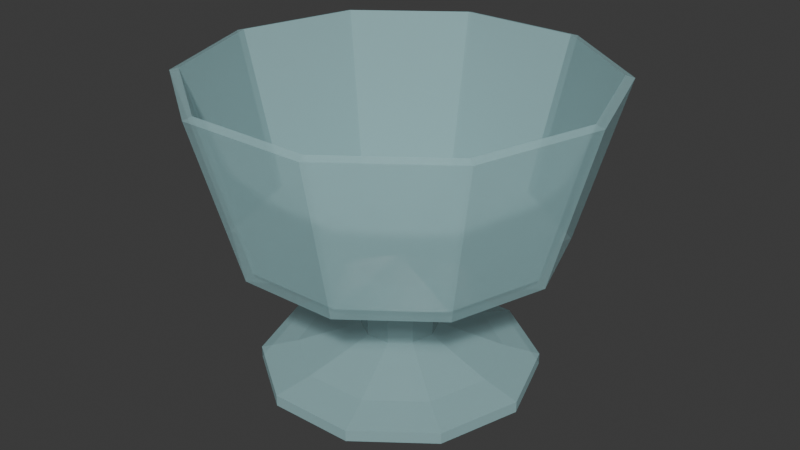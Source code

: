 # Source: vasoChico.blend  (saved by Blender 5.2.45; exported with 4.5.12 LTS)
import bpy
from mathutils import Matrix  # noqa: F401  (used for matrix-valued properties, if any)

bpy.ops.wm.read_factory_settings(use_empty=True)
scene = bpy.context.scene
scene.name = 'Scene'

# ---- collections
col_collection = bpy.data.collections.new('Collection'); scene.collection.children.link(col_collection)

# ---- materials (node trees are filled in below, after node groups)
mat_material_002 = bpy.data.materials.new('Material.002')
mat_material_002.diffuse_color = (0.4757, 0.7742, 0.8, 1.0)
mat_material_002.roughness = 0.2

# ---- material node trees
mat_material_002.use_nodes = True; mat_material_002.node_tree.nodes.clear()
_N = mat_material_002.node_tree.nodes; _L = mat_material_002.node_tree.links
n0 = _N.new('ShaderNodeBsdfPrincipled'); n0.name = 'Principled BSDF'; n0.location = (0, 300)
n0.inputs[0].default_value = (0.4757, 0.7742, 0.8, 1.0)
n0.inputs[2].default_value = 0.2
n0.inputs[4].default_value = 0.4
n0.inputs[10].default_value = 0.005
n1 = _N.new('ShaderNodeOutputMaterial'); n1.name = 'Material Output'; n1.location = (280, 300)
_L.new(n0.outputs[0], n1.inputs[0])
n1.is_active_output = True

# ---- world
world_world = bpy.data.worlds.new('World'); scene.world = world_world
world_world.use_nodes = True; world_world.node_tree.nodes.clear()
_N = world_world.node_tree.nodes; _L = world_world.node_tree.links
n0 = _N.new('ShaderNodeOutputWorld'); n0.name = 'World Output'; n0.location = (200, 100)
n1 = _N.new('ShaderNodeBackground'); n1.name = 'Background'; n1.location = (-200, 100)
n1.inputs[0].default_value = (0.05088, 0.05088, 0.05088, 1.0)
_L.new(n1.outputs[0], n0.inputs[0])
n0.is_active_output = True
world_world.color = (0.05088, 0.05088, 0.05088)
world_world.sun_shadow_jitter_overblur = 0.0

# ---- meshes
me_cube_002 = bpy.data.meshes.new('Cube.002')
me_cube_002.from_pydata([(-0.3411, -0.02537, 0.3929), (-0.3505, -0.02537, 0.961), (-1.435, -0.02537, 1.261), (-0.9514, -0.02537, 1.06), (-1.829, -0.02537, 2.684), (-1.235, -0.02537, 0.1006), (-0.9139, -0.02537, 0.1817), (-0.2909, 0.18, 0.3929), (-0.2985, 0.1855, 0.961), (-1.176, 0.8229, 1.261), (-0.7846, 0.5387, 1.06), (-1.495, 1.055, 2.684), (-0.7542, 0.5166, 0.1817), (-1.014, 0.7057, 0.1006), (-1.235, -0.02537, -0.000475), (-0.1295, 0.3166, 0.3929), (-0.1324, 0.3255, 0.961), (-0.4676, 1.357, 1.261), (-0.3181, 0.897, 1.06), (-0.5894, 1.732, 2.684), (-0.3065, 0.8613, 0.1817), (-0.4059, 1.167, 0.1006), (0.08127, 0.3322, 0.3929), (0.08417, 0.3412, 0.961), (0.4193, 1.373, 1.261), (0.2699, 0.9127, 1.06), (0.5412, 1.748, 2.684), (0.2583, 0.877, 0.1817), (0.3576, 1.183, 0.1006), (0.261, 0.221, 0.3929), (0.2686, 0.2265, 0.961), (1.146, 0.864, 1.261), (0.7548, 0.5798, 1.06), (1.465, 1.096, 2.684), (0.7244, 0.5577, 0.1817), (0.9846, 0.7467, 0.1006), (0.3411, 0.02537, 0.3929), (0.3505, 0.02537, 0.961), (1.435, 0.02537, 1.261), (0.9514, 0.02537, 1.06), (1.829, 0.02537, 2.684), (0.9139, 0.02537, 0.1817), (1.235, 0.02537, 0.1006), (0.2909, -0.18, 0.3929), (0.2985, -0.1855, 0.961), (1.176, -0.8229, 1.261), (0.7846, -0.5387, 1.06), (1.495, -1.055, 2.684), (1.014, -0.7057, 0.1006), (0.7542, -0.5166, 0.1817), (0.1295, -0.3166, 0.3929), (0.1324, -0.3255, 0.961), (0.4676, -1.357, 1.261), (0.3181, -0.897, 1.06), (0.5894, -1.732, 2.684), (0.3065, -0.8613, 0.1817), (0.4059, -1.167, 0.1006), (-0.08127, -0.3322, 0.3929), (-0.08417, -0.3412, 0.961), (-0.4193, -1.373, 1.261), (-0.2699, -0.9127, 1.06), (-0.5412, -1.748, 2.684), (-0.3576, -1.183, 0.1006), (-0.2583, -0.877, 0.1817), (-0.261, -0.221, 0.3929), (-0.2686, -0.2265, 0.961), (-1.146, -0.864, 1.261), (-0.7548, -0.5798, 1.06), (-1.465, -1.096, 2.684), (-0.7244, -0.5577, 0.1817), (-0.9846, -0.7467, 0.1006), (1.138e-07, -2.917e-08, 1.077), (-1.372, -0.02433, 1.311), (-1.752, -0.02423, 2.705), (-1.125, 0.787, 1.311), (-1.432, 1.01, 2.705), (-0.9846, -0.7467, -0.000475), (-0.4472, 1.298, 1.311), (-0.5645, 1.659, 2.705), (-0.3576, -1.183, -0.000475), (0.4009, 1.313, 1.311), (0.5184, 1.674, 2.705), (0.4059, -1.167, -0.000475), (1.096, 0.8263, 1.311), (1.403, 1.05, 2.705), (1.014, -0.7057, -0.000475), (1.372, 0.02433, 1.311), (1.752, 0.02423, 2.705), (1.235, 0.02537, -0.000475), (1.125, -0.787, 1.311), (1.432, -1.01, 2.705), (0.9846, 0.7467, -0.000475), (0.4472, -1.298, 1.311), (0.5645, -1.659, 2.705), (0.3576, 1.183, -0.000475), (-0.4009, -1.313, 1.311), (-0.5184, -1.674, 2.705), (-0.4059, 1.167, -0.000475), (-1.096, -0.8263, 1.311), (-1.403, -1.05, 2.705), (-1.014, 0.7057, -0.000475)], [], [(5, 6, 12, 13), (3, 2, 9, 10), (2, 4, 11, 9), (6, 0, 7, 12), (42, 48, 85, 88), (0, 1, 8, 7), (1, 3, 10, 8), (13, 12, 20, 21), (10, 9, 17, 18), (9, 11, 19, 17), (12, 7, 15, 20), (5, 13, 100, 14), (7, 8, 16, 15), (8, 10, 18, 16), (18, 17, 24, 25), (17, 19, 26, 24), (20, 15, 22, 27), (48, 56, 82, 85), (15, 16, 23, 22), (16, 18, 25, 23), (21, 20, 27, 28), (24, 26, 33, 31), (27, 22, 29, 34), (28, 35, 91, 94), (22, 23, 30, 29), (23, 25, 32, 30), (28, 27, 34, 35), (25, 24, 31, 32), (34, 29, 36, 41), (35, 42, 88, 91), (29, 30, 37, 36), (30, 32, 39, 37), (35, 34, 41, 42), (32, 31, 38, 39), (31, 33, 40, 38), (70, 5, 14, 76), (36, 37, 44, 43), (37, 39, 46, 44), (42, 41, 49, 48), (39, 38, 45, 46), (38, 40, 47, 45), (41, 36, 43, 49), (43, 44, 51, 50), (44, 46, 53, 51), (48, 49, 55, 56), (46, 45, 52, 53), (45, 47, 54, 52), (49, 43, 50, 55), (21, 28, 94, 97), (51, 53, 60, 58), (56, 55, 63, 62), (53, 52, 59, 60), (52, 54, 61, 59), (55, 50, 57, 63), (56, 62, 79, 82), (50, 51, 58, 57), (58, 60, 67, 65), (62, 63, 69, 70), (60, 59, 66, 67), (59, 61, 68, 66), (63, 57, 64, 69), (62, 70, 76, 79), (57, 58, 65, 64), (70, 69, 6, 5), (67, 66, 2, 3), (66, 68, 4, 2), (69, 64, 0, 6), (13, 21, 97, 100), (64, 65, 1, 0), (65, 67, 3, 1), (71, 74, 72), (72, 74, 75, 73), (71, 77, 74), (74, 77, 78, 75), (71, 80, 77), (77, 80, 81, 78), (80, 83, 84, 81), (71, 83, 80), (71, 86, 83), (83, 86, 87, 84), (71, 89, 86), (86, 89, 90, 87), (71, 92, 89), (89, 92, 93, 90), (71, 95, 92), (92, 95, 96, 93), (71, 98, 95), (95, 98, 99, 96), (71, 72, 98), (98, 72, 73, 99), (11, 4, 73, 75), (19, 11, 75, 78), (26, 19, 78, 81), (33, 26, 81, 84), (40, 33, 84, 87), (47, 40, 87, 90), (54, 47, 90, 93), (61, 54, 93, 96), (68, 61, 96, 99), (4, 68, 99, 73), (76, 14, 100, 97, 94, 91, 88, 85, 82, 79)])
_uv = me_cube_002.uv_layers.new(name='UVMap')
_uv.uv.foreach_set('vector', [0.0, 0.0, 0.0, 0.0, 0.0, 0.0, 0.0, 0.0, 0.0, 0.0, 0.0, 0.0, 0.0, 0.0, 0.0, 0.0, 0.0, 0.0, 0.0, 0.0, 0.0, 0.0, 0.0, 0.0, 0.0, 0.0, 0.0, 0.0, 0.0, 0.0, 0.0, 0.0, 0.0, 0.0, 0.0, 0.0, 0.0, 0.0, 0.0, 0.0, 0.0, 0.0, 0.0, 0.0, 0.0, 0.0, 0.0, 0.0, 0.0, 0.0, 0.0, 0.0, 0.0, 0.0, 0.0, 0.0, 0.0, 0.0, 0.0, 0.0, 0.0, 0.0, 0.0, 0.0, 0.0, 0.0, 0.0, 0.0, 0.0, 0.0, 0.0, 0.0, 0.0, 0.0, 0.0, 0.0, 0.0, 0.0, 0.0, 0.0, 0.0, 0.0, 0.0, 0.0, 0.0, 0.0, 0.0, 0.0, 0.0, 0.0, 0.0, 0.0, 0.0, 0.0, 0.0, 0.0, 0.0, 0.0, 0.0, 0.0, 0.0, 0.0, 0.0, 0.0, 0.0, 0.0, 0.0, 0.0, 0.0, 0.0, 0.0, 0.0, 0.0, 0.0, 0.0, 0.0, 0.0, 0.0, 0.0, 0.0, 0.0, 0.0, 0.0, 0.0, 0.0, 0.0, 0.0, 0.0, 0.0, 0.0, 0.0, 0.0, 0.0, 0.0, 0.0, 0.0, 0.0, 0.0, 0.0, 0.0, 0.0, 0.0, 0.0, 0.0, 0.0, 0.0, 0.0, 0.0, 0.0, 0.0, 0.0, 0.0, 0.0, 0.0, 0.0, 0.0, 0.0, 0.0, 0.0, 0.0, 0.0, 0.0, 0.0, 0.0, 0.0, 0.0, 0.0, 0.0, 0.0, 0.0, 0.0, 0.0, 0.0, 0.0, 0.0, 0.0, 0.0, 0.0, 0.0, 0.0, 0.0, 0.0, 0.0, 0.0, 0.0, 0.0, 0.0, 0.0, 0.0, 0.0, 0.0, 0.0, 0.0, 0.0, 0.0, 0.0, 0.0, 0.0, 0.0, 0.0, 0.0, 0.0, 0.0, 0.0, 0.0, 0.0, 0.0, 0.0, 0.0, 0.0, 0.0, 0.0, 0.0, 0.0, 0.0, 0.0, 0.0, 0.0, 0.0, 0.0, 0.0, 0.0, 0.0, 0.0, 0.0, 0.0, 0.0, 0.0, 0.0, 0.0, 0.0, 0.0, 0.0, 0.0, 0.0, 0.0, 0.0, 0.0, 0.0, 0.0, 0.0, 0.0, 0.0, 0.0, 0.0, 0.0, 0.0, 0.0, 0.0, 0.0, 0.0, 0.0, 0.0, 0.0, 0.0, 0.0, 0.0, 0.0, 0.0, 0.0, 0.0, 0.0, 0.0, 0.0, 0.0, 0.0, 0.0, 0.0, 0.0, 0.0, 0.0, 0.0, 0.0, 0.0, 0.0, 0.0, 0.0, 0.0, 0.0, 0.0, 0.0, 0.0, 0.0, 0.0, 0.0, 0.0, 0.0, 0.0, 0.0, 0.0, 0.0, 0.0, 0.0, 0.0, 0.0, 0.0, 0.0, 0.0, 0.0, 0.0, 0.0, 0.0, 0.0, 0.0, 0.0, 0.0, 0.0, 0.0, 0.0, 0.0, 0.0, 0.0, 0.0, 0.0, 0.0, 0.0, 0.0, 0.0, 0.0, 0.0, 0.0, 0.0, 0.0, 0.0, 0.0, 0.0, 0.0, 0.0, 0.0, 0.0, 0.0, 0.0, 0.0, 0.0, 0.0, 0.0, 0.0, 0.0, 0.0, 0.0, 0.0, 0.0, 0.0, 0.0, 0.0, 0.0, 0.0, 0.0, 0.0, 0.0, 0.0, 0.0, 0.0, 0.0, 0.0, 0.0, 0.0, 0.0, 0.0, 0.0, 0.0, 0.0, 0.0, 0.0, 0.0, 0.0, 0.0, 0.0, 0.0, 0.0, 0.0, 0.0, 0.0, 0.0, 0.0, 0.0, 0.0, 0.0, 0.0, 0.0, 0.0, 0.0, 0.0, 0.0, 0.0, 0.0, 0.0, 0.0, 0.0, 0.0, 0.0, 0.0, 0.0, 0.0, 0.0, 0.0, 0.0, 0.0, 0.0, 0.0, 0.0, 0.0, 0.0, 0.0, 0.0, 0.0, 0.0, 0.0, 0.0, 0.0, 0.0, 0.0, 0.0, 0.0, 0.0, 0.0, 0.0, 0.0, 0.0, 0.0, 0.0, 0.0, 0.0, 0.0, 0.0, 0.0, 0.0, 0.0, 0.0, 0.0, 0.0, 0.0, 0.0, 0.0, 0.0, 0.0, 0.0, 0.0, 0.0, 0.0, 0.0, 0.0, 0.0, 0.0, 0.0, 0.0, 0.0, 0.0, 0.0, 0.0, 0.0, 0.0, 0.0, 0.0, 0.0, 0.0, 0.0, 0.0, 0.0, 0.0, 0.0, 0.0, 0.0, 0.0, 0.0, 0.0, 0.0, 0.0, 0.0, 0.0, 0.0, 0.0, 0.0, 0.0, 0.0, 0.0, 0.0, 0.0, 0.0, 0.0, 0.0, 0.0, 0.0, 0.0, 0.0, 0.0, 0.0, 0.0, 0.0, 0.0, 0.0, 0.0, 0.0, 0.0, 0.0, 0.0, 0.0, 0.0, 0.0, 0.0, 0.0, 0.0, 0.0, 0.0, 0.0, 0.0, 0.0, 0.0, 0.0, 0.0, 0.0, 0.0, 0.0, 0.0, 0.0, 0.0, 0.0, 0.0, 0.0, 0.0, 0.0, 0.0, 0.0, 0.0, 0.0, 0.0, 0.0, 0.0, 0.0, 0.0, 0.0, 0.0, 0.0, 0.0, 0.0, 0.0, 0.0, 0.0, 0.0, 0.0, 0.0, 0.0, 0.0, 0.0, 0.0, 0.0, 0.0, 0.0, 0.0, 0.0, 0.0, 0.0, 0.0, 0.0, 0.0, 0.0, 0.0, 0.0, 0.0, 0.0, 0.0, 0.0, 0.0, 0.0, 0.0, 0.0, 0.0, 0.0, 0.0, 0.0, 0.0, 0.0, 0.0, 0.0, 0.0, 0.0, 0.0, 0.0, 0.0, 0.0, 0.0, 0.0, 0.0, 0.0, 0.0, 0.0, 0.0, 0.0, 0.0, 0.0, 0.0, 0.0, 0.0, 0.0, 0.0, 0.0, 0.0, 0.0, 0.0, 0.0, 0.0, 0.0, 0.0, 0.0, 0.0, 0.0, 0.0, 0.0, 0.0, 0.0, 0.0, 0.0, 0.0, 0.0, 0.0, 0.0, 0.0, 0.0, 0.0, 0.0, 0.0, 0.0, 0.0, 0.0, 0.0, 0.0, 0.0, 0.0, 0.0, 0.0, 0.0, 0.0, 0.0, 0.0, 0.0, 0.0, 0.0, 0.0, 0.0, 0.0, 0.0, 0.0, 0.0, 0.0, 0.0, 0.0, 0.0, 0.0, 0.0, 0.0, 0.0, 0.0, 0.0, 0.0, 0.0, 0.0, 0.0, 0.0, 0.0, 0.0, 0.0, 0.0, 0.0, 0.0, 0.0, 0.0, 0.0, 0.0, 0.0, 0.0, 0.0, 0.0, 0.0, 0.0, 0.0, 0.0, 0.0, 0.0, 0.0, 0.0, 0.0, 0.0, 0.0, 0.0, 0.0, 0.0, 0.0, 0.0, 0.0, 0.0, 0.0, 0.0, 0.0, 0.0, 0.0, 0.0, 0.0, 0.0, 0.0, 0.0, 0.0, 0.0, 0.0, 0.0, 0.0, 0.0, 0.0, 0.0, 0.0, 0.0, 0.0, 0.0, 0.0, 0.0, 0.0, 0.0, 0.0, 0.0, 0.0, 0.0, 0.0, 0.0, 0.0, 0.0, 0.0, 0.0, 0.0, 0.0, 0.0, 0.0, 0.0, 0.0, 0.0, 0.0, 0.0, 0.0, 0.0, 0.0, 0.0, 0.0, 0.0, 0.0, 0.0, 0.0, 0.0, 0.0, 0.0, 0.0, 0.0, 0.0, 0.0, 0.0, 0.0, 0.0, 0.0, 0.0, 0.0, 0.0, 0.0, 0.0, 0.0, 0.0, 0.0, 0.0, 0.0, 0.0, 0.0, 0.0, 0.0, 0.0, 0.0, 0.0, 0.0, 0.0, 0.0, 0.0, 0.0, 0.0, 0.0, 0.0, 0.0, 0.0, 0.0, 0.0, 0.0, 0.0, 0.0, 0.0, 0.0, 0.0, 0.0, 0.0, 0.0, 0.0, 0.0, 0.0, 0.0, 0.0, 0.0, 0.0])
me_cube_002.materials.append(mat_material_002)
me_cube_002.update()

# ---- objects
ob_cube_001 = bpy.data.objects.new('Cube.001', me_cube_002)

# ---- transforms, parenting, visibility, modifiers, constraints
ob_cube_001.location = (0.0, 0.0, 0.0)

# ---- collection membership
col_collection.objects.link(ob_cube_001)

# ---- scene / render settings (as saved in the file)
scene.frame_start = 1; scene.frame_end = 250; scene.frame_set(18)
scene.render.engine = 'BLENDER_EEVEE_NEXT'
scene.render.bake_bias = 0.0
scene.render.bake_samples = 0
scene.render.compositor_device = 'GPU'
scene.eevee.use_volume_custom_range = False
scene.eevee.fast_gi_thickness_near = 0.1
scene.eevee.fast_gi_thickness_far = 0.0
scene.eevee.ray_tracing_options.screen_trace_thickness = 0.1
bpy.context.view_layer.update()

# ---- added for rendering (the .blend has no active camera and no usable light): camera, sun
cam_auto = bpy.data.cameras.new('AutoCamera')
cam_auto.lens = 50.0
cam_auto.sensor_width = 36.0
cam_auto.clip_end = 1000.0
ob_auto_camera = bpy.data.objects.new('AutoCamera', cam_auto)
scene.collection.objects.link(ob_auto_camera)
ob_auto_camera.location = (5.309, -6.3708, 5.59966)
ob_auto_camera.rotation_euler = (1.09748, -7.21219e-08, 0.694738)
scene.camera = ob_auto_camera
light_auto_sun = bpy.data.lights.new('AutoSun', 'SUN')
light_auto_sun.energy = 3.0
light_auto_sun.angle = 0.0523599
ob_auto_sun = bpy.data.objects.new('AutoSun', light_auto_sun)
scene.collection.objects.link(ob_auto_sun)
ob_auto_sun.rotation_euler = (0.872665, 0.174533, 0.523599)
bpy.context.view_layer.update()
